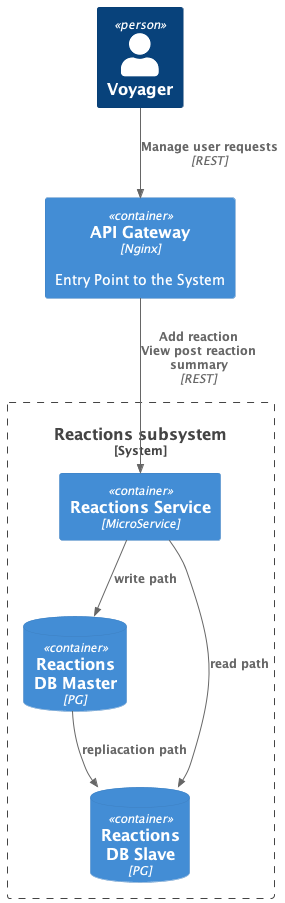

The diagram above was rendered by PlantUML. Its source (embedded in the PNG):
@startuml voyager_social_network_c4_context
!include <C4/C4_Container>

Person(user, "Voyager")
Container(apiGateway, "API Gateway", "Nginx", "Entry Point to the System")


System_Boundary(reactionsSystem, "Reactions subsystem") {
    Container(reactionsSrv, "Reactions Service", "MicroService")
    ContainerDb(reactionsDBMaster, "Reactions\nDB Master", "PG", "")
    ContainerDb(reactionsDBSlave, "Reactions\nDB Slave", "PG", "")
}

Rel(user, apiGateway, "Manage user requests", "REST")
Rel(apiGateway, reactionsSrv, "Add reaction\nView post reaction summary", "REST")
Rel(reactionsSrv, reactionsDBMaster, "write path", "")
Rel(reactionsSrv, reactionsDBSlave, "read path", "")
Rel(reactionsDBMaster, reactionsDBSlave, "repliacation path", "")

@enduml